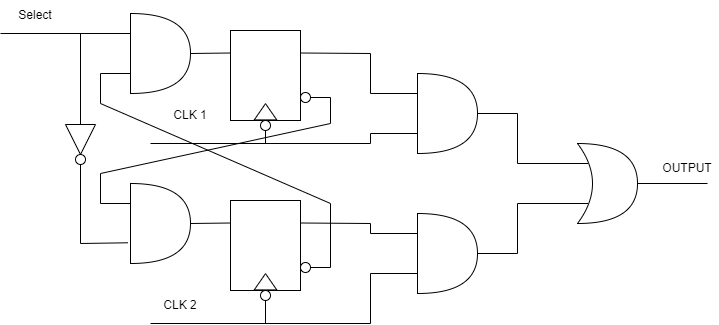

The diagram above was exported from draw.io. Its source (the exported page's mxGraphModel, read from the mxfile embedded in the PNG):
<mxGraphModel dx="982" dy="594" grid="1" gridSize="10" guides="1" tooltips="1" connect="1" arrows="1" fold="1" page="1" pageScale="1" pageWidth="827" pageHeight="1169" math="0" shadow="0">
  <root>
    <mxCell id="0" />
    <mxCell id="1" parent="0" />
    <mxCell id="V6yQWmjj-CBzUGz6MPPA-2" value="" style="shape=or;whiteSpace=wrap;html=1;" vertex="1" parent="1">
      <mxGeometry x="190" y="240" width="60" height="80" as="geometry" />
    </mxCell>
    <mxCell id="V6yQWmjj-CBzUGz6MPPA-4" value="" style="endArrow=none;html=1;rounded=0;entryX=0;entryY=0.25;entryDx=0;entryDy=0;entryPerimeter=0;" edge="1" parent="1" target="V6yQWmjj-CBzUGz6MPPA-2">
      <mxGeometry width="50" height="50" relative="1" as="geometry">
        <mxPoint x="60" y="260" as="sourcePoint" />
        <mxPoint x="340" y="350" as="targetPoint" />
      </mxGeometry>
    </mxCell>
    <mxCell id="V6yQWmjj-CBzUGz6MPPA-6" value="" style="triangle;whiteSpace=wrap;html=1;rotation=90;" vertex="1" parent="1">
      <mxGeometry x="125" y="351" width="30" height="30" as="geometry" />
    </mxCell>
    <mxCell id="V6yQWmjj-CBzUGz6MPPA-7" value="" style="ellipse;whiteSpace=wrap;html=1;aspect=fixed;" vertex="1" parent="1">
      <mxGeometry x="135" y="381" width="10" height="10" as="geometry" />
    </mxCell>
    <mxCell id="V6yQWmjj-CBzUGz6MPPA-8" value="" style="endArrow=none;html=1;rounded=0;exitX=0;exitY=0.5;exitDx=0;exitDy=0;" edge="1" parent="1" source="V6yQWmjj-CBzUGz6MPPA-6">
      <mxGeometry width="50" height="50" relative="1" as="geometry">
        <mxPoint x="230" y="361" as="sourcePoint" />
        <mxPoint x="140" y="260" as="targetPoint" />
      </mxGeometry>
    </mxCell>
    <mxCell id="V6yQWmjj-CBzUGz6MPPA-9" value="" style="endArrow=none;html=1;rounded=0;exitX=-0.043;exitY=0.741;exitDx=0;exitDy=0;exitPerimeter=0;entryX=0.5;entryY=1;entryDx=0;entryDy=0;" edge="1" parent="1" target="V6yQWmjj-CBzUGz6MPPA-7">
      <mxGeometry width="50" height="50" relative="1" as="geometry">
        <mxPoint x="187.42000000000007" y="469.28" as="sourcePoint" />
        <mxPoint x="140" y="410" as="targetPoint" />
        <Array as="points">
          <mxPoint x="140" y="470" />
        </Array>
      </mxGeometry>
    </mxCell>
    <mxCell id="V6yQWmjj-CBzUGz6MPPA-14" value="CLK 1" style="text;html=1;strokeColor=none;fillColor=none;align=center;verticalAlign=middle;whiteSpace=wrap;rounded=0;" vertex="1" parent="1">
      <mxGeometry x="220" y="327" width="60" height="30" as="geometry" />
    </mxCell>
    <mxCell id="V6yQWmjj-CBzUGz6MPPA-15" value="CLK 2" style="text;html=1;strokeColor=none;fillColor=none;align=center;verticalAlign=middle;whiteSpace=wrap;rounded=0;" vertex="1" parent="1">
      <mxGeometry x="210" y="517" width="60" height="30" as="geometry" />
    </mxCell>
    <mxCell id="V6yQWmjj-CBzUGz6MPPA-16" value="Select" style="text;html=1;strokeColor=none;fillColor=none;align=center;verticalAlign=middle;whiteSpace=wrap;rounded=0;" vertex="1" parent="1">
      <mxGeometry x="65" y="227" width="60" height="30" as="geometry" />
    </mxCell>
    <mxCell id="0-P4yUu7zqB34c2a1OJx-1" value="" style="rounded=0;whiteSpace=wrap;html=1;" vertex="1" parent="1">
      <mxGeometry x="290" y="257" width="70" height="90" as="geometry" />
    </mxCell>
    <mxCell id="0-P4yUu7zqB34c2a1OJx-2" value="" style="ellipse;whiteSpace=wrap;html=1;aspect=fixed;" vertex="1" parent="1">
      <mxGeometry x="360" y="319" width="10" height="10" as="geometry" />
    </mxCell>
    <mxCell id="0-P4yUu7zqB34c2a1OJx-3" value="" style="triangle;whiteSpace=wrap;html=1;rotation=-90;" vertex="1" parent="1">
      <mxGeometry x="316.88" y="327" width="16.25" height="22.5" as="geometry" />
    </mxCell>
    <mxCell id="0-P4yUu7zqB34c2a1OJx-4" value="" style="ellipse;whiteSpace=wrap;html=1;aspect=fixed;" vertex="1" parent="1">
      <mxGeometry x="320" y="347" width="10" height="10" as="geometry" />
    </mxCell>
    <mxCell id="0-P4yUu7zqB34c2a1OJx-5" value="" style="endArrow=none;html=1;rounded=0;entryX=1;entryY=0.5;entryDx=0;entryDy=0;entryPerimeter=0;exitX=0;exitY=0.25;exitDx=0;exitDy=0;" edge="1" parent="1" source="0-P4yUu7zqB34c2a1OJx-1" target="V6yQWmjj-CBzUGz6MPPA-2">
      <mxGeometry width="50" height="50" relative="1" as="geometry">
        <mxPoint x="330" y="330" as="sourcePoint" />
        <mxPoint x="380" y="280" as="targetPoint" />
      </mxGeometry>
    </mxCell>
    <mxCell id="0-P4yUu7zqB34c2a1OJx-6" value="" style="endArrow=none;html=1;rounded=0;entryX=0.5;entryY=1;entryDx=0;entryDy=0;" edge="1" parent="1" target="0-P4yUu7zqB34c2a1OJx-4">
      <mxGeometry width="50" height="50" relative="1" as="geometry">
        <mxPoint x="210" y="370" as="sourcePoint" />
        <mxPoint x="270" y="310" as="targetPoint" />
        <Array as="points">
          <mxPoint x="325" y="370" />
        </Array>
      </mxGeometry>
    </mxCell>
    <mxCell id="0-P4yUu7zqB34c2a1OJx-7" value="" style="shape=or;whiteSpace=wrap;html=1;" vertex="1" parent="1">
      <mxGeometry x="190" y="410" width="60" height="80" as="geometry" />
    </mxCell>
    <mxCell id="0-P4yUu7zqB34c2a1OJx-9" value="" style="rounded=0;whiteSpace=wrap;html=1;" vertex="1" parent="1">
      <mxGeometry x="290" y="427" width="70" height="90" as="geometry" />
    </mxCell>
    <mxCell id="0-P4yUu7zqB34c2a1OJx-10" value="" style="ellipse;whiteSpace=wrap;html=1;aspect=fixed;" vertex="1" parent="1">
      <mxGeometry x="360" y="489" width="10" height="10" as="geometry" />
    </mxCell>
    <mxCell id="0-P4yUu7zqB34c2a1OJx-11" value="" style="triangle;whiteSpace=wrap;html=1;rotation=-90;" vertex="1" parent="1">
      <mxGeometry x="316.88" y="497" width="16.25" height="22.5" as="geometry" />
    </mxCell>
    <mxCell id="0-P4yUu7zqB34c2a1OJx-12" value="" style="ellipse;whiteSpace=wrap;html=1;aspect=fixed;" vertex="1" parent="1">
      <mxGeometry x="320" y="517" width="10" height="10" as="geometry" />
    </mxCell>
    <mxCell id="0-P4yUu7zqB34c2a1OJx-13" value="" style="endArrow=none;html=1;rounded=0;entryX=1;entryY=0.5;entryDx=0;entryDy=0;entryPerimeter=0;exitX=0;exitY=0.25;exitDx=0;exitDy=0;" edge="1" parent="1" source="0-P4yUu7zqB34c2a1OJx-9" target="0-P4yUu7zqB34c2a1OJx-7">
      <mxGeometry width="50" height="50" relative="1" as="geometry">
        <mxPoint x="330" y="500" as="sourcePoint" />
        <mxPoint x="380" y="450" as="targetPoint" />
      </mxGeometry>
    </mxCell>
    <mxCell id="0-P4yUu7zqB34c2a1OJx-14" value="" style="endArrow=none;html=1;rounded=0;entryX=0.5;entryY=1;entryDx=0;entryDy=0;" edge="1" parent="1" target="0-P4yUu7zqB34c2a1OJx-12">
      <mxGeometry width="50" height="50" relative="1" as="geometry">
        <mxPoint x="210" y="550" as="sourcePoint" />
        <mxPoint x="270" y="480" as="targetPoint" />
        <Array as="points">
          <mxPoint x="325" y="550" />
        </Array>
      </mxGeometry>
    </mxCell>
    <mxCell id="0-P4yUu7zqB34c2a1OJx-15" value="" style="endArrow=none;html=1;rounded=0;entryX=1;entryY=0.5;entryDx=0;entryDy=0;exitX=0;exitY=0.25;exitDx=0;exitDy=0;exitPerimeter=0;" edge="1" parent="1" source="0-P4yUu7zqB34c2a1OJx-7" target="0-P4yUu7zqB34c2a1OJx-2">
      <mxGeometry width="50" height="50" relative="1" as="geometry">
        <mxPoint x="290" y="360" as="sourcePoint" />
        <mxPoint x="400" y="320" as="targetPoint" />
        <Array as="points">
          <mxPoint x="160" y="430" />
          <mxPoint x="160" y="400" />
          <mxPoint x="390" y="350" />
          <mxPoint x="390" y="324" />
        </Array>
      </mxGeometry>
    </mxCell>
    <mxCell id="0-P4yUu7zqB34c2a1OJx-16" value="" style="endArrow=none;html=1;rounded=0;entryX=1;entryY=0.5;entryDx=0;entryDy=0;exitX=0;exitY=0.75;exitDx=0;exitDy=0;exitPerimeter=0;" edge="1" parent="1" source="V6yQWmjj-CBzUGz6MPPA-2" target="0-P4yUu7zqB34c2a1OJx-10">
      <mxGeometry width="50" height="50" relative="1" as="geometry">
        <mxPoint x="260" y="460" as="sourcePoint" />
        <mxPoint x="310" y="410" as="targetPoint" />
        <Array as="points">
          <mxPoint x="160" y="300" />
          <mxPoint x="160" y="330" />
          <mxPoint x="390" y="430" />
          <mxPoint x="390" y="494" />
        </Array>
      </mxGeometry>
    </mxCell>
    <mxCell id="hsMbWJLRbc8zW9DBirDO-1" value="" style="shape=or;whiteSpace=wrap;html=1;" vertex="1" parent="1">
      <mxGeometry x="477" y="440" width="60" height="80" as="geometry" />
    </mxCell>
    <mxCell id="hsMbWJLRbc8zW9DBirDO-2" value="" style="shape=or;whiteSpace=wrap;html=1;" vertex="1" parent="1">
      <mxGeometry x="477" y="300" width="60" height="80" as="geometry" />
    </mxCell>
    <mxCell id="hsMbWJLRbc8zW9DBirDO-3" value="" style="shape=xor;whiteSpace=wrap;html=1;" vertex="1" parent="1">
      <mxGeometry x="637" y="370" width="60" height="80" as="geometry" />
    </mxCell>
    <mxCell id="hsMbWJLRbc8zW9DBirDO-4" value="" style="endArrow=none;html=1;rounded=0;entryX=1;entryY=0.5;entryDx=0;entryDy=0;entryPerimeter=0;exitX=0.175;exitY=0.25;exitDx=0;exitDy=0;exitPerimeter=0;" edge="1" parent="1" source="hsMbWJLRbc8zW9DBirDO-3" target="hsMbWJLRbc8zW9DBirDO-2">
      <mxGeometry width="50" height="50" relative="1" as="geometry">
        <mxPoint x="487" y="430" as="sourcePoint" />
        <mxPoint x="537" y="380" as="targetPoint" />
        <Array as="points">
          <mxPoint x="577" y="390" />
          <mxPoint x="577" y="340" />
        </Array>
      </mxGeometry>
    </mxCell>
    <mxCell id="hsMbWJLRbc8zW9DBirDO-5" value="" style="endArrow=none;html=1;rounded=0;entryX=0.175;entryY=0.75;entryDx=0;entryDy=0;entryPerimeter=0;exitX=1;exitY=0.5;exitDx=0;exitDy=0;exitPerimeter=0;" edge="1" parent="1" source="hsMbWJLRbc8zW9DBirDO-1" target="hsMbWJLRbc8zW9DBirDO-3">
      <mxGeometry width="50" height="50" relative="1" as="geometry">
        <mxPoint x="487" y="430" as="sourcePoint" />
        <mxPoint x="537" y="380" as="targetPoint" />
        <Array as="points">
          <mxPoint x="577" y="480" />
          <mxPoint x="577" y="430" />
        </Array>
      </mxGeometry>
    </mxCell>
    <mxCell id="hsMbWJLRbc8zW9DBirDO-6" value="" style="endArrow=none;html=1;rounded=0;entryX=1;entryY=0.5;entryDx=0;entryDy=0;entryPerimeter=0;" edge="1" parent="1" target="hsMbWJLRbc8zW9DBirDO-3">
      <mxGeometry width="50" height="50" relative="1" as="geometry">
        <mxPoint x="767" y="410" as="sourcePoint" />
        <mxPoint x="647" y="360" as="targetPoint" />
      </mxGeometry>
    </mxCell>
    <mxCell id="hsMbWJLRbc8zW9DBirDO-7" value="OUTPUT" style="text;html=1;strokeColor=none;fillColor=none;align=center;verticalAlign=middle;whiteSpace=wrap;rounded=0;" vertex="1" parent="1">
      <mxGeometry x="717" y="380" width="60" height="30" as="geometry" />
    </mxCell>
    <mxCell id="hsMbWJLRbc8zW9DBirDO-8" value="" style="endArrow=none;html=1;rounded=0;entryX=0;entryY=0.75;entryDx=0;entryDy=0;entryPerimeter=0;" edge="1" parent="1" target="hsMbWJLRbc8zW9DBirDO-2">
      <mxGeometry width="50" height="50" relative="1" as="geometry">
        <mxPoint x="320" y="370" as="sourcePoint" />
        <mxPoint x="420" y="430" as="targetPoint" />
        <Array as="points">
          <mxPoint x="430" y="370" />
          <mxPoint x="430" y="360" />
        </Array>
      </mxGeometry>
    </mxCell>
    <mxCell id="hsMbWJLRbc8zW9DBirDO-9" value="" style="endArrow=none;html=1;rounded=0;entryX=1;entryY=0.25;entryDx=0;entryDy=0;exitX=0;exitY=0.25;exitDx=0;exitDy=0;exitPerimeter=0;" edge="1" parent="1" source="hsMbWJLRbc8zW9DBirDO-2" target="0-P4yUu7zqB34c2a1OJx-1">
      <mxGeometry width="50" height="50" relative="1" as="geometry">
        <mxPoint x="420" y="490" as="sourcePoint" />
        <mxPoint x="470" y="440" as="targetPoint" />
        <Array as="points">
          <mxPoint x="430" y="320" />
          <mxPoint x="430" y="280" />
        </Array>
      </mxGeometry>
    </mxCell>
    <mxCell id="hsMbWJLRbc8zW9DBirDO-10" value="" style="endArrow=none;html=1;rounded=0;entryX=1;entryY=0.25;entryDx=0;entryDy=0;exitX=0;exitY=0.25;exitDx=0;exitDy=0;exitPerimeter=0;" edge="1" parent="1" source="hsMbWJLRbc8zW9DBirDO-1" target="0-P4yUu7zqB34c2a1OJx-9">
      <mxGeometry width="50" height="50" relative="1" as="geometry">
        <mxPoint x="310" y="460" as="sourcePoint" />
        <mxPoint x="360" y="410" as="targetPoint" />
        <Array as="points">
          <mxPoint x="430" y="460" />
          <mxPoint x="430" y="450" />
        </Array>
      </mxGeometry>
    </mxCell>
    <mxCell id="hsMbWJLRbc8zW9DBirDO-11" value="" style="endArrow=none;html=1;rounded=0;entryX=0;entryY=0.75;entryDx=0;entryDy=0;entryPerimeter=0;" edge="1" parent="1" target="hsMbWJLRbc8zW9DBirDO-1">
      <mxGeometry width="50" height="50" relative="1" as="geometry">
        <mxPoint x="310" y="550" as="sourcePoint" />
        <mxPoint x="310" y="390" as="targetPoint" />
        <Array as="points">
          <mxPoint x="430" y="550" />
          <mxPoint x="430" y="500" />
        </Array>
      </mxGeometry>
    </mxCell>
  </root>
</mxGraphModel>